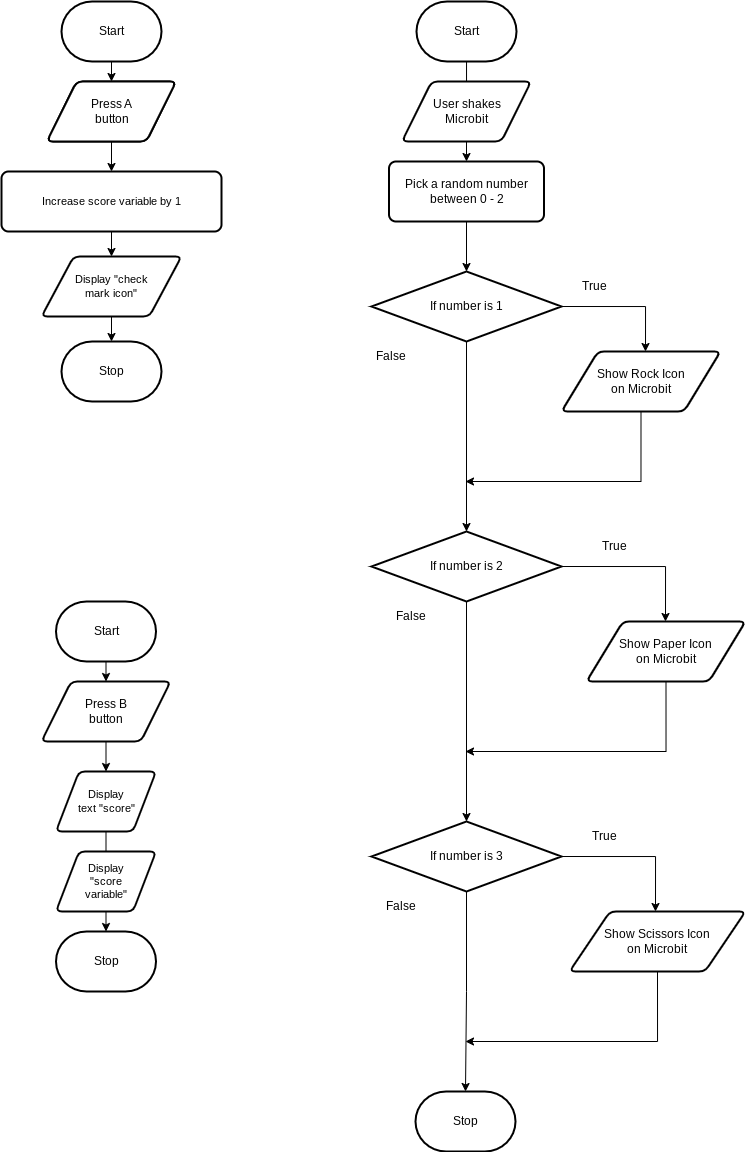

The diagram above was exported from draw.io. Its source (the exported page's mxGraphModel, read from the mxfile embedded in the PNG):
<mxGraphModel dx="1109" dy="526" grid="1" gridSize="10" guides="1" tooltips="1" connect="1" arrows="1" fold="1" page="1" pageScale="1" pageWidth="850" pageHeight="1100" math="0" shadow="0">
  <root>
    <mxCell id="0" />
    <mxCell id="1" parent="0" />
    <mxCell id="2" value="Start" style="strokeWidth=2;html=1;shape=mxgraph.flowchart.terminator;whiteSpace=wrap;" parent="1" vertex="1">
      <mxGeometry x="505" y="70" width="100" height="60" as="geometry" />
    </mxCell>
    <mxCell id="3" value="Stop" style="strokeWidth=2;html=1;shape=mxgraph.flowchart.terminator;whiteSpace=wrap;" parent="1" vertex="1">
      <mxGeometry x="504" y="1160" width="100" height="60" as="geometry" />
    </mxCell>
    <mxCell id="8" style="edgeStyle=orthogonalEdgeStyle;html=1;exitX=1;exitY=0.5;exitDx=0;exitDy=0;exitPerimeter=0;entryX=0.5;entryY=0;entryDx=0;entryDy=0;rounded=0;endArrow=classic;endFill=1;" edge="1" parent="1" source="6">
      <mxGeometry relative="1" as="geometry">
        <mxPoint x="734" y="420" as="targetPoint" />
      </mxGeometry>
    </mxCell>
    <mxCell id="41" style="edgeStyle=orthogonalEdgeStyle;shape=connector;rounded=0;html=1;exitX=0.5;exitY=1;exitDx=0;exitDy=0;exitPerimeter=0;entryX=0.5;entryY=0;entryDx=0;entryDy=0;entryPerimeter=0;labelBackgroundColor=default;strokeColor=default;fontFamily=Helvetica;fontSize=11;fontColor=default;startArrow=none;startFill=0;endArrow=classic;endFill=1;" edge="1" parent="1" source="6" target="18">
      <mxGeometry relative="1" as="geometry" />
    </mxCell>
    <mxCell id="6" value="If number is 1" style="strokeWidth=2;html=1;shape=mxgraph.flowchart.decision;whiteSpace=wrap;" vertex="1" parent="1">
      <mxGeometry x="460" y="340" width="190" height="70" as="geometry" />
    </mxCell>
    <mxCell id="12" value="True" style="text;html=1;align=center;verticalAlign=middle;resizable=0;points=[];autosize=1;strokeColor=none;fillColor=none;" vertex="1" parent="1">
      <mxGeometry x="658" y="340" width="50" height="30" as="geometry" />
    </mxCell>
    <mxCell id="13" value="False" style="text;html=1;align=center;verticalAlign=middle;resizable=0;points=[];autosize=1;strokeColor=none;fillColor=none;" vertex="1" parent="1">
      <mxGeometry x="454" y="410" width="50" height="30" as="geometry" />
    </mxCell>
    <mxCell id="15" value="" style="edgeStyle=orthogonalEdgeStyle;html=1;rounded=0;endArrow=none;" edge="1" parent="1" source="2">
      <mxGeometry relative="1" as="geometry">
        <mxPoint x="555" y="139" as="sourcePoint" />
        <mxPoint x="555.030303030303" y="150" as="targetPoint" />
      </mxGeometry>
    </mxCell>
    <mxCell id="17" style="edgeStyle=orthogonalEdgeStyle;html=1;exitX=1;exitY=0.5;exitDx=0;exitDy=0;exitPerimeter=0;entryX=0.5;entryY=0;entryDx=0;entryDy=0;rounded=0;endArrow=classic;endFill=1;" edge="1" parent="1" source="18">
      <mxGeometry relative="1" as="geometry">
        <mxPoint x="754" y="690" as="targetPoint" />
      </mxGeometry>
    </mxCell>
    <mxCell id="42" style="edgeStyle=orthogonalEdgeStyle;shape=connector;rounded=0;html=1;exitX=0.5;exitY=1;exitDx=0;exitDy=0;exitPerimeter=0;entryX=0.5;entryY=0;entryDx=0;entryDy=0;entryPerimeter=0;labelBackgroundColor=default;strokeColor=default;fontFamily=Helvetica;fontSize=11;fontColor=default;startArrow=none;startFill=0;endArrow=classic;endFill=1;" edge="1" parent="1" source="18" target="24">
      <mxGeometry relative="1" as="geometry" />
    </mxCell>
    <mxCell id="18" value="If number is 2" style="strokeWidth=2;html=1;shape=mxgraph.flowchart.decision;whiteSpace=wrap;" vertex="1" parent="1">
      <mxGeometry x="460" y="600" width="190" height="70" as="geometry" />
    </mxCell>
    <mxCell id="21" value="True" style="text;html=1;align=center;verticalAlign=middle;resizable=0;points=[];autosize=1;strokeColor=none;fillColor=none;" vertex="1" parent="1">
      <mxGeometry x="678" y="600" width="50" height="30" as="geometry" />
    </mxCell>
    <mxCell id="22" value="False" style="text;html=1;align=center;verticalAlign=middle;resizable=0;points=[];autosize=1;strokeColor=none;fillColor=none;" vertex="1" parent="1">
      <mxGeometry x="474" y="670" width="50" height="30" as="geometry" />
    </mxCell>
    <mxCell id="23" style="edgeStyle=orthogonalEdgeStyle;html=1;exitX=1;exitY=0.5;exitDx=0;exitDy=0;exitPerimeter=0;entryX=0.5;entryY=0;entryDx=0;entryDy=0;rounded=0;endArrow=classic;endFill=1;" edge="1" parent="1" source="24">
      <mxGeometry relative="1" as="geometry">
        <mxPoint x="744" y="980" as="targetPoint" />
      </mxGeometry>
    </mxCell>
    <mxCell id="43" style="edgeStyle=orthogonalEdgeStyle;shape=connector;rounded=0;html=1;exitX=0.5;exitY=1;exitDx=0;exitDy=0;exitPerimeter=0;entryX=0.5;entryY=0;entryDx=0;entryDy=0;entryPerimeter=0;labelBackgroundColor=default;strokeColor=default;fontFamily=Helvetica;fontSize=11;fontColor=default;startArrow=none;startFill=0;endArrow=classic;endFill=1;" edge="1" parent="1" source="24" target="3">
      <mxGeometry relative="1" as="geometry" />
    </mxCell>
    <mxCell id="24" value="If number is 3" style="strokeWidth=2;html=1;shape=mxgraph.flowchart.decision;whiteSpace=wrap;" vertex="1" parent="1">
      <mxGeometry x="460" y="890" width="190" height="70" as="geometry" />
    </mxCell>
    <mxCell id="27" value="True" style="text;html=1;align=center;verticalAlign=middle;resizable=0;points=[];autosize=1;strokeColor=none;fillColor=none;" vertex="1" parent="1">
      <mxGeometry x="668" y="890" width="50" height="30" as="geometry" />
    </mxCell>
    <mxCell id="28" value="False" style="text;html=1;align=center;verticalAlign=middle;resizable=0;points=[];autosize=1;strokeColor=none;fillColor=none;" vertex="1" parent="1">
      <mxGeometry x="464" y="960" width="50" height="30" as="geometry" />
    </mxCell>
    <mxCell id="44" style="edgeStyle=orthogonalEdgeStyle;shape=connector;rounded=0;html=1;exitX=0.5;exitY=1;exitDx=0;exitDy=0;labelBackgroundColor=default;strokeColor=default;fontFamily=Helvetica;fontSize=11;fontColor=default;startArrow=none;startFill=0;endArrow=classic;endFill=1;" edge="1" parent="1" source="31" target="32">
      <mxGeometry relative="1" as="geometry" />
    </mxCell>
    <mxCell id="31" value="User shakes&lt;br&gt;Microbit" style="shape=parallelogram;html=1;strokeWidth=2;perimeter=parallelogramPerimeter;whiteSpace=wrap;rounded=1;arcSize=12;size=0.23;" vertex="1" parent="1">
      <mxGeometry x="490.5" y="150" width="129" height="60" as="geometry" />
    </mxCell>
    <mxCell id="40" style="edgeStyle=orthogonalEdgeStyle;rounded=0;html=1;exitX=0.5;exitY=1;exitDx=0;exitDy=0;entryX=0.5;entryY=0;entryDx=0;entryDy=0;entryPerimeter=0;startArrow=none;startFill=0;endArrow=classic;endFill=1;" edge="1" parent="1" source="32" target="6">
      <mxGeometry relative="1" as="geometry" />
    </mxCell>
    <mxCell id="32" value="Pick a random number&lt;br&gt;between 0 - 2" style="rounded=1;whiteSpace=wrap;html=1;absoluteArcSize=1;arcSize=14;strokeWidth=2;" vertex="1" parent="1">
      <mxGeometry x="477.5" y="230" width="155" height="60" as="geometry" />
    </mxCell>
    <mxCell id="45" style="edgeStyle=orthogonalEdgeStyle;shape=connector;rounded=0;html=1;exitX=0.5;exitY=1;exitDx=0;exitDy=0;labelBackgroundColor=default;strokeColor=default;fontFamily=Helvetica;fontSize=11;fontColor=default;startArrow=none;startFill=0;endArrow=classic;endFill=1;" edge="1" parent="1" source="33">
      <mxGeometry relative="1" as="geometry">
        <mxPoint x="554" y="550" as="targetPoint" />
        <Array as="points">
          <mxPoint x="730" y="550" />
        </Array>
      </mxGeometry>
    </mxCell>
    <mxCell id="33" value="Show Rock Icon&lt;br&gt;on Microbit" style="shape=parallelogram;html=1;strokeWidth=2;perimeter=parallelogramPerimeter;whiteSpace=wrap;rounded=1;arcSize=12;size=0.23;" vertex="1" parent="1">
      <mxGeometry x="650" y="420" width="159" height="60" as="geometry" />
    </mxCell>
    <mxCell id="47" style="edgeStyle=orthogonalEdgeStyle;shape=connector;rounded=0;html=1;exitX=0.5;exitY=1;exitDx=0;exitDy=0;labelBackgroundColor=default;strokeColor=default;fontFamily=Helvetica;fontSize=11;fontColor=default;startArrow=none;startFill=0;endArrow=classic;endFill=1;" edge="1" parent="1" source="37">
      <mxGeometry relative="1" as="geometry">
        <mxPoint x="554" y="1110" as="targetPoint" />
        <Array as="points">
          <mxPoint x="746" y="1110" />
        </Array>
      </mxGeometry>
    </mxCell>
    <mxCell id="37" value="Show Scissors Icon&lt;br&gt;on Microbit" style="shape=parallelogram;html=1;strokeWidth=2;perimeter=parallelogramPerimeter;whiteSpace=wrap;rounded=1;arcSize=12;size=0.23;" vertex="1" parent="1">
      <mxGeometry x="658" y="980" width="176" height="60" as="geometry" />
    </mxCell>
    <mxCell id="46" style="edgeStyle=orthogonalEdgeStyle;shape=connector;rounded=0;html=1;exitX=0.5;exitY=1;exitDx=0;exitDy=0;labelBackgroundColor=default;strokeColor=default;fontFamily=Helvetica;fontSize=11;fontColor=default;startArrow=none;startFill=0;endArrow=classic;endFill=1;" edge="1" parent="1" source="35">
      <mxGeometry relative="1" as="geometry">
        <mxPoint x="554" y="820" as="targetPoint" />
        <Array as="points">
          <mxPoint x="754" y="820" />
        </Array>
      </mxGeometry>
    </mxCell>
    <mxCell id="35" value="Show Paper Icon&lt;br&gt;on Microbit" style="shape=parallelogram;html=1;strokeWidth=2;perimeter=parallelogramPerimeter;whiteSpace=wrap;rounded=1;arcSize=12;size=0.23;" vertex="1" parent="1">
      <mxGeometry x="675" y="690" width="159" height="60" as="geometry" />
    </mxCell>
    <mxCell id="53" style="edgeStyle=orthogonalEdgeStyle;shape=connector;rounded=0;html=1;exitX=0.5;exitY=1;exitDx=0;exitDy=0;exitPerimeter=0;entryX=0.5;entryY=0;entryDx=0;entryDy=0;labelBackgroundColor=default;strokeColor=default;fontFamily=Helvetica;fontSize=11;fontColor=default;startArrow=none;startFill=0;endArrow=classic;endFill=1;" edge="1" parent="1" source="48" target="50">
      <mxGeometry relative="1" as="geometry" />
    </mxCell>
    <mxCell id="48" value="Start" style="strokeWidth=2;html=1;shape=mxgraph.flowchart.terminator;whiteSpace=wrap;" vertex="1" parent="1">
      <mxGeometry x="150" y="70" width="100" height="60" as="geometry" />
    </mxCell>
    <mxCell id="49" value="Stop" style="strokeWidth=2;html=1;shape=mxgraph.flowchart.terminator;whiteSpace=wrap;" vertex="1" parent="1">
      <mxGeometry x="150" y="410" width="100" height="60" as="geometry" />
    </mxCell>
    <mxCell id="54" style="edgeStyle=orthogonalEdgeStyle;shape=connector;rounded=0;html=1;exitX=0.5;exitY=1;exitDx=0;exitDy=0;entryX=0.5;entryY=0;entryDx=0;entryDy=0;labelBackgroundColor=default;strokeColor=default;fontFamily=Helvetica;fontSize=11;fontColor=default;startArrow=none;startFill=0;endArrow=classic;endFill=1;" edge="1" parent="1" source="50" target="51">
      <mxGeometry relative="1" as="geometry" />
    </mxCell>
    <mxCell id="50" value="Press A&lt;br&gt;button" style="shape=parallelogram;html=1;strokeWidth=2;perimeter=parallelogramPerimeter;whiteSpace=wrap;rounded=1;arcSize=12;size=0.23;" vertex="1" parent="1">
      <mxGeometry x="135.5" y="150" width="129" height="60" as="geometry" />
    </mxCell>
    <mxCell id="55" style="edgeStyle=orthogonalEdgeStyle;shape=connector;rounded=0;html=1;exitX=0.5;exitY=1;exitDx=0;exitDy=0;entryX=0.5;entryY=0;entryDx=0;entryDy=0;labelBackgroundColor=default;strokeColor=default;fontFamily=Helvetica;fontSize=11;fontColor=default;startArrow=none;startFill=0;endArrow=classic;endFill=1;" edge="1" parent="1" source="51" target="52">
      <mxGeometry relative="1" as="geometry" />
    </mxCell>
    <mxCell id="51" value="Increase score variable by 1" style="rounded=1;whiteSpace=wrap;html=1;absoluteArcSize=1;arcSize=14;strokeWidth=2;fontFamily=Helvetica;fontSize=11;fontColor=default;" vertex="1" parent="1">
      <mxGeometry x="90" y="240" width="220" height="60" as="geometry" />
    </mxCell>
    <mxCell id="57" style="edgeStyle=orthogonalEdgeStyle;shape=connector;rounded=0;html=1;exitX=0.5;exitY=1;exitDx=0;exitDy=0;entryX=0.5;entryY=0;entryDx=0;entryDy=0;entryPerimeter=0;labelBackgroundColor=default;strokeColor=default;fontFamily=Helvetica;fontSize=11;fontColor=default;startArrow=none;startFill=0;endArrow=classic;endFill=1;" edge="1" parent="1" source="52" target="49">
      <mxGeometry relative="1" as="geometry" />
    </mxCell>
    <mxCell id="52" value="Display &quot;check&lt;br&gt;mark icon&quot;" style="shape=parallelogram;html=1;strokeWidth=2;perimeter=parallelogramPerimeter;whiteSpace=wrap;rounded=1;arcSize=12;size=0.23;fontFamily=Helvetica;fontSize=11;fontColor=default;" vertex="1" parent="1">
      <mxGeometry x="130" y="325" width="140" height="60" as="geometry" />
    </mxCell>
    <mxCell id="58" value="Start" style="strokeWidth=2;html=1;shape=mxgraph.flowchart.terminator;whiteSpace=wrap;" vertex="1" parent="1">
      <mxGeometry x="144.5" y="670" width="100" height="60" as="geometry" />
    </mxCell>
    <mxCell id="59" value="Stop" style="strokeWidth=2;html=1;shape=mxgraph.flowchart.terminator;whiteSpace=wrap;" vertex="1" parent="1">
      <mxGeometry x="144.5" y="1000" width="100" height="60" as="geometry" />
    </mxCell>
    <mxCell id="61" value="Press A&lt;br&gt;button" style="shape=parallelogram;html=1;strokeWidth=2;perimeter=parallelogramPerimeter;whiteSpace=wrap;rounded=1;arcSize=12;size=0.23;" vertex="1" parent="1">
      <mxGeometry x="135.5" y="150" width="129" height="60" as="geometry" />
    </mxCell>
    <mxCell id="62" style="edgeStyle=orthogonalEdgeStyle;shape=connector;rounded=0;html=1;exitX=0.5;exitY=1;exitDx=0;exitDy=0;exitPerimeter=0;entryX=0.5;entryY=0;entryDx=0;entryDy=0;labelBackgroundColor=default;strokeColor=default;fontFamily=Helvetica;fontSize=11;fontColor=default;startArrow=none;startFill=0;endArrow=classic;endFill=1;" edge="1" parent="1">
      <mxGeometry relative="1" as="geometry">
        <mxPoint x="194.50000000000006" y="730" as="sourcePoint" />
        <mxPoint x="194.5" y="750" as="targetPoint" />
      </mxGeometry>
    </mxCell>
    <mxCell id="67" style="edgeStyle=orthogonalEdgeStyle;shape=connector;rounded=0;html=1;exitX=0.5;exitY=1;exitDx=0;exitDy=0;entryX=0.5;entryY=0;entryDx=0;entryDy=0;labelBackgroundColor=default;strokeColor=default;fontFamily=Helvetica;fontSize=11;fontColor=default;startArrow=none;startFill=0;endArrow=classic;endFill=1;" edge="1" parent="1" source="63" target="65">
      <mxGeometry relative="1" as="geometry" />
    </mxCell>
    <mxCell id="63" value="Press B&lt;br&gt;button" style="shape=parallelogram;html=1;strokeWidth=2;perimeter=parallelogramPerimeter;whiteSpace=wrap;rounded=1;arcSize=12;size=0.23;" vertex="1" parent="1">
      <mxGeometry x="130" y="750" width="129" height="60" as="geometry" />
    </mxCell>
    <mxCell id="68" style="edgeStyle=orthogonalEdgeStyle;shape=connector;rounded=0;html=1;exitX=0.5;exitY=1;exitDx=0;exitDy=0;entryX=0.5;entryY=0;entryDx=0;entryDy=0;entryPerimeter=0;labelBackgroundColor=default;strokeColor=default;fontFamily=Helvetica;fontSize=11;fontColor=default;startArrow=none;startFill=0;endArrow=classic;endFill=1;" edge="1" parent="1" source="65" target="59">
      <mxGeometry relative="1" as="geometry" />
    </mxCell>
    <mxCell id="65" value="Display&lt;br&gt;text &quot;score&quot;" style="shape=parallelogram;html=1;strokeWidth=2;perimeter=parallelogramPerimeter;whiteSpace=wrap;rounded=1;arcSize=12;size=0.23;fontFamily=Helvetica;fontSize=11;fontColor=default;" vertex="1" parent="1">
      <mxGeometry x="144.5" y="840" width="100" height="60" as="geometry" />
    </mxCell>
    <mxCell id="69" value="Display&lt;br&gt;&quot;score&lt;br&gt;variable&quot;" style="shape=parallelogram;html=1;strokeWidth=2;perimeter=parallelogramPerimeter;whiteSpace=wrap;rounded=1;arcSize=12;size=0.23;fontFamily=Helvetica;fontSize=11;fontColor=default;" vertex="1" parent="1">
      <mxGeometry x="144.5" y="920" width="100" height="60" as="geometry" />
    </mxCell>
  </root>
</mxGraphModel>